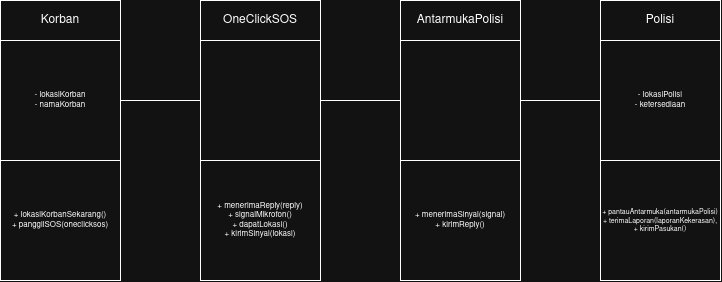

The diagram above was exported from draw.io. Its source (the exported page's mxGraphModel, read from the mxfile embedded in the PNG):
<mxGraphModel dx="748" dy="449" grid="1" gridSize="10" guides="1" tooltips="1" connect="1" arrows="1" fold="1" page="1" pageScale="1" pageWidth="850" pageHeight="1100" math="0" shadow="0">
  <root>
    <mxCell id="0" />
    <mxCell id="1" parent="0" />
    <mxCell id="oQIiNFbRSXO43E0DekRw-1" parent="1" style="rounded=0;whiteSpace=wrap;html=1;" value="Korban" vertex="1">
      <mxGeometry height="40" width="120" as="geometry" />
    </mxCell>
    <mxCell id="0lQ27yEynrs-HA_1hGDf-4" parent="1" style="rounded=0;whiteSpace=wrap;html=1;" value="OneClickSOS" vertex="1">
      <mxGeometry height="40" width="120" x="200" as="geometry" />
    </mxCell>
    <mxCell id="0lQ27yEynrs-HA_1hGDf-6" parent="1" style="rounded=0;whiteSpace=wrap;html=1;" value="AntarmukaPolisi" vertex="1">
      <mxGeometry height="40" width="120" x="400" as="geometry" />
    </mxCell>
    <mxCell id="0lQ27yEynrs-HA_1hGDf-8" parent="1" style="rounded=0;whiteSpace=wrap;html=1;" value="Polisi" vertex="1">
      <mxGeometry height="40" width="120" x="600" as="geometry" />
    </mxCell>
    <mxCell id="0lQ27yEynrs-HA_1hGDf-15" edge="1" parent="1" source="0lQ27yEynrs-HA_1hGDf-10" style="edgeStyle=orthogonalEdgeStyle;rounded=0;orthogonalLoop=1;jettySize=auto;html=1;defaultLabelBackgroundColor=gap;endArrow=none;endFill=0;" target="0lQ27yEynrs-HA_1hGDf-11" value="">
      <mxGeometry relative="1" as="geometry" />
    </mxCell>
    <mxCell id="0lQ27yEynrs-HA_1hGDf-10" parent="1" style="rounded=0;whiteSpace=wrap;html=1;fontSize=8;" value="&lt;div&gt;- lokasiKorban&lt;/div&gt;&lt;div&gt;- namaKorban&lt;/div&gt;" vertex="1">
      <mxGeometry height="120" width="120" y="40" as="geometry" />
    </mxCell>
    <mxCell id="0lQ27yEynrs-HA_1hGDf-16" edge="1" parent="1" source="0lQ27yEynrs-HA_1hGDf-11" style="edgeStyle=none;rounded=0;orthogonalLoop=1;jettySize=auto;html=1;defaultLabelBackgroundColor=gap;endArrow=none;endFill=0;" target="0lQ27yEynrs-HA_1hGDf-12" value="">
      <mxGeometry relative="1" as="geometry" />
    </mxCell>
    <mxCell id="0lQ27yEynrs-HA_1hGDf-11" parent="1" style="rounded=0;whiteSpace=wrap;html=1;fontSize=8;" value="" vertex="1">
      <mxGeometry height="120" width="120" x="200" y="40" as="geometry" />
    </mxCell>
    <mxCell id="0lQ27yEynrs-HA_1hGDf-17" edge="1" parent="1" source="0lQ27yEynrs-HA_1hGDf-12" style="edgeStyle=none;rounded=0;orthogonalLoop=1;jettySize=auto;html=1;defaultLabelBackgroundColor=gap;endArrow=none;endFill=0;" target="0lQ27yEynrs-HA_1hGDf-13" value="">
      <mxGeometry relative="1" as="geometry" />
    </mxCell>
    <mxCell id="0lQ27yEynrs-HA_1hGDf-12" parent="1" style="rounded=0;whiteSpace=wrap;html=1;fontSize=8;" value="" vertex="1">
      <mxGeometry height="120" width="120" x="400" y="40" as="geometry" />
    </mxCell>
    <mxCell id="0lQ27yEynrs-HA_1hGDf-13" parent="1" style="rounded=0;whiteSpace=wrap;html=1;fontSize=8;" value="&lt;div&gt;- lokasiPolisi&lt;/div&gt;&lt;div&gt;- ketersediaan&lt;/div&gt;" vertex="1">
      <mxGeometry height="120" width="120" x="600" y="40" as="geometry" />
    </mxCell>
    <mxCell id="0lQ27yEynrs-HA_1hGDf-18" parent="1" style="rounded=0;whiteSpace=wrap;html=1;fontSize=8;" value="&lt;div&gt;+ lokasiKorbanSekarang()&lt;/div&gt;&lt;div&gt;+ panggilSOS(oneclicksos)&lt;/div&gt;" vertex="1">
      <mxGeometry height="120" width="120" y="160" as="geometry" />
    </mxCell>
    <mxCell id="0lQ27yEynrs-HA_1hGDf-19" parent="1" style="rounded=0;whiteSpace=wrap;html=1;fontSize=8;" value="&lt;div&gt;+ menerimaReply(reply)&lt;/div&gt;&lt;div&gt;+ signalMikrofon()&lt;/div&gt;&lt;div&gt;+ dapatLokasi()&lt;/div&gt;&lt;div&gt;+ kirimSinyal(lokasi)&lt;/div&gt;" vertex="1">
      <mxGeometry height="120" width="120" x="200" y="160" as="geometry" />
    </mxCell>
    <mxCell id="0lQ27yEynrs-HA_1hGDf-20" parent="1" style="rounded=0;whiteSpace=wrap;html=1;fontSize=8;" value="&lt;div&gt;+ menerimaSinyal(signal)&lt;/div&gt;&lt;div&gt;+ kirimReply()&lt;/div&gt;" vertex="1">
      <mxGeometry height="120" width="120" x="400" y="160" as="geometry" />
    </mxCell>
    <mxCell id="0lQ27yEynrs-HA_1hGDf-21" parent="1" style="rounded=0;whiteSpace=wrap;html=1;fontSize=7;" value="&lt;div&gt;+ pantauAntarmuka(antarmukaPolisi)&lt;/div&gt;&lt;div&gt;+ terimaLaporan(laporanKekerasan),&lt;/div&gt;&lt;div&gt;+ kirimPasukan()&lt;/div&gt;" vertex="1">
      <mxGeometry height="120" width="120" x="600" y="160" as="geometry" />
    </mxCell>
  </root>
</mxGraphModel>